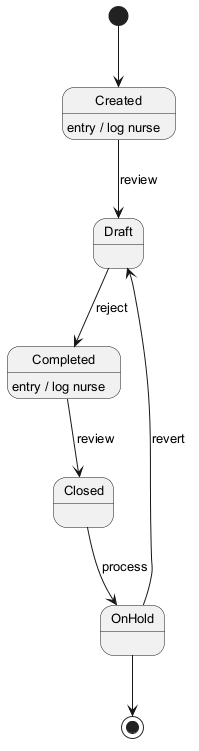

The diagram above was rendered by PlantUML. Its source (embedded in the PNG):
@startuml
skinparam backgroundColor #FFFFFF
skinparam classBackgroundColor #E8F4FA
skinparam classBorderColor #2C7DA0
skinparam defaultFontSize 13
[*] --> Created
Created --> Draft : review
Created : entry / log nurse
Draft --> Completed : reject
Completed --> Closed : review
Completed : entry / log nurse
Closed --> OnHold : process
OnHold --> Draft : revert
OnHold --> [*]
@enduml